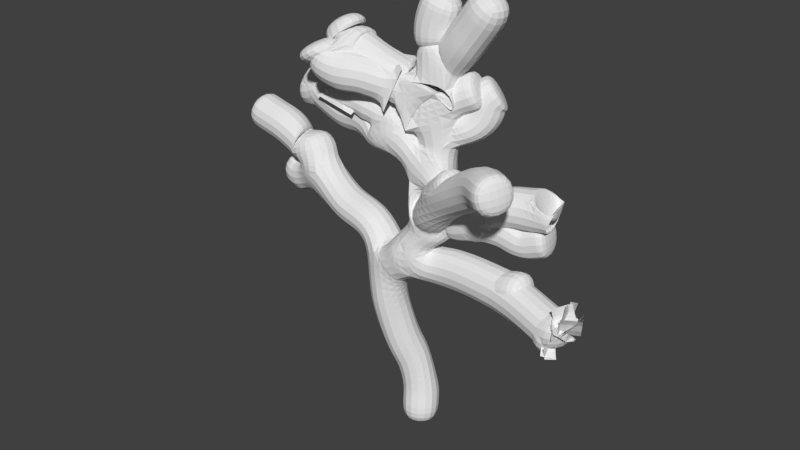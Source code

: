# Source: C02_bonsaiF.blend  (saved by Blender 2.79.0; exported with 4.5.12 LTS)
import bpy
from mathutils import Matrix  # noqa: F401  (used for matrix-valued properties, if any)

bpy.ops.wm.read_factory_settings(use_empty=True)
scene = bpy.context.scene
scene.name = 'Scene'

# ---- collections
col_collection_1 = bpy.data.collections.new('Collection 1'); scene.collection.children.link(col_collection_1)

# ---- materials (node trees are filled in below, after node groups)
mat_leaf = bpy.data.materials.new('leaf')
mat_leaf.alpha_threshold = 0.0
mat_leaf.use_transparent_shadow = False
mat_leaf.roughness = 0.5
mat_leaf.specular_intensity = 0.0

# ---- material node trees

# ---- world
world_world = bpy.data.worlds.new('World'); scene.world = world_world
world_world.color = (0.05088, 0.05088, 0.05088)
world_world.use_sun_shadow = False
world_world.sun_shadow_jitter_overblur = 0.0
world_world.cycles.sampling_method = 'MANUAL'

# ---- meshes
me_leaf_017 = bpy.data.meshes.new('leaf.017')
me_leaf_017.from_pydata([(-1.047, -0.5838, 0.0), (1.047, -0.5838, 0.0284), (-1.055, 0.5827, -0.05028), (1.047, 0.5838, 0.0284), (-0.349, -0.5838, 0.03131), (0.349, -0.5838, -0.02485), (0.349, 0.5838, -0.02485), (-0.349, 0.5838, 0.03131), (-1.039, 0.1957, -0.01222), (-1.047, -0.1946, 0.0), (1.047, -0.1946, 0.0), (1.047, 0.1946, 0.0), (-0.349, -0.1946, 0.0246), (-0.349, 0.1946, 0.0246), (0.349, -0.1946, -0.02485), (0.349, 0.1946, -0.02485)], [], [(15, 11, 3, 6), (8, 13, 7, 2), (13, 15, 6, 7), (4, 5, 14, 12), (12, 14, 15, 13), (0, 4, 12, 9), (9, 12, 13, 8), (5, 1, 10, 14), (14, 10, 11, 15)])
_uv = me_leaf_017.uv_layers.new(name='UVMap')
_uv.uv.foreach_set('vector', [0.6934, 0.6575, 0.9865, 0.6575, 0.9865, 0.9671, 0.6934, 0.9671, 0.107, 0.6575, 0.4002, 0.6575, 0.4002, 0.9671, 0.107, 0.9671, 0.4002, 0.6575, 0.6934, 0.6575, 0.6934, 0.9671, 0.4002, 0.9671, 0.4002, 0.03835, 0.6934, 0.03835, 0.6934, 0.3479, 0.4002, 0.3479, 0.4002, 0.3479, 0.6934, 0.3479, 0.6934, 0.6575, 0.4002, 0.6575, 0.107, 0.03835, 0.4002, 0.03835, 0.4002, 0.3479, 0.107, 0.3479, 0.107, 0.3479, 0.4002, 0.3479, 0.4002, 0.6575, 0.107, 0.6575, 0.6934, 0.03835, 0.9865, 0.03835, 0.9865, 0.3479, 0.6934, 0.3479, 0.6934, 0.3479, 0.9865, 0.3479, 0.9865, 0.6575, 0.6934, 0.6575])
me_leaf_017.materials.append(mat_leaf)
me_leaf_017.use_remesh_preserve_volume = False
me_leaf_017.use_remesh_preserve_attributes = False
me_leaf_017.use_mirror_vertex_groups = False
me_leaf_017.update()
me_leaf_016 = bpy.data.meshes.new('leaf.016')
me_leaf_016.from_pydata([(-1.047, -0.5838, 0.0), (1.047, -0.5838, 0.0284), (-1.055, 0.5827, -0.05028), (1.047, 0.5838, 0.0284), (-0.349, -0.5838, 0.03131), (0.349, -0.5838, -0.02485), (0.349, 0.5838, -0.02485), (-0.349, 0.5838, 0.03131), (-1.039, 0.1957, -0.01222), (-1.047, -0.1946, 0.0), (1.047, -0.1946, 0.0), (1.047, 0.1946, 0.0), (-0.349, -0.1946, 0.0246), (-0.349, 0.1946, 0.0246), (0.349, -0.1946, -0.02485), (0.349, 0.1946, -0.02485)], [], [(15, 11, 3, 6), (8, 13, 7, 2), (13, 15, 6, 7), (4, 5, 14, 12), (12, 14, 15, 13), (0, 4, 12, 9), (9, 12, 13, 8), (5, 1, 10, 14), (14, 10, 11, 15)])
_uv = me_leaf_016.uv_layers.new(name='UVMap')
_uv.uv.foreach_set('vector', [0.6934, 0.6575, 0.9865, 0.6575, 0.9865, 0.9671, 0.6934, 0.9671, 0.107, 0.6575, 0.4002, 0.6575, 0.4002, 0.9671, 0.107, 0.9671, 0.4002, 0.6575, 0.6934, 0.6575, 0.6934, 0.9671, 0.4002, 0.9671, 0.4002, 0.03835, 0.6934, 0.03835, 0.6934, 0.3479, 0.4002, 0.3479, 0.4002, 0.3479, 0.6934, 0.3479, 0.6934, 0.6575, 0.4002, 0.6575, 0.107, 0.03835, 0.4002, 0.03835, 0.4002, 0.3479, 0.107, 0.3479, 0.107, 0.3479, 0.4002, 0.3479, 0.4002, 0.6575, 0.107, 0.6575, 0.6934, 0.03835, 0.9865, 0.03835, 0.9865, 0.3479, 0.6934, 0.3479, 0.6934, 0.3479, 0.9865, 0.3479, 0.9865, 0.6575, 0.6934, 0.6575])
me_leaf_016.materials.append(mat_leaf)
me_leaf_016.use_remesh_preserve_volume = False
me_leaf_016.use_remesh_preserve_attributes = False
me_leaf_016.use_mirror_vertex_groups = False
me_leaf_016.update()
me_leaf_015 = bpy.data.meshes.new('leaf.015')
me_leaf_015.from_pydata([(-1.047, -0.5838, 0.0), (1.047, -0.5838, 0.0284), (-1.055, 0.5827, -0.05028), (1.047, 0.5838, 0.0284), (-0.349, -0.5838, 0.03131), (0.349, -0.5838, -0.02485), (0.349, 0.5838, -0.02485), (-0.349, 0.5838, 0.03131), (-1.039, 0.1957, -0.01222), (-1.047, -0.1946, 0.0), (1.047, -0.1946, 0.0), (1.047, 0.1946, 0.0), (-0.349, -0.1946, 0.0246), (-0.349, 0.1946, 0.0246), (0.349, -0.1946, -0.02485), (0.349, 0.1946, -0.02485)], [], [(15, 11, 3, 6), (8, 13, 7, 2), (13, 15, 6, 7), (4, 5, 14, 12), (12, 14, 15, 13), (0, 4, 12, 9), (9, 12, 13, 8), (5, 1, 10, 14), (14, 10, 11, 15)])
_uv = me_leaf_015.uv_layers.new(name='UVMap')
_uv.uv.foreach_set('vector', [0.6934, 0.6575, 0.9865, 0.6575, 0.9865, 0.9671, 0.6934, 0.9671, 0.107, 0.6575, 0.4002, 0.6575, 0.4002, 0.9671, 0.107, 0.9671, 0.4002, 0.6575, 0.6934, 0.6575, 0.6934, 0.9671, 0.4002, 0.9671, 0.4002, 0.03835, 0.6934, 0.03835, 0.6934, 0.3479, 0.4002, 0.3479, 0.4002, 0.3479, 0.6934, 0.3479, 0.6934, 0.6575, 0.4002, 0.6575, 0.107, 0.03835, 0.4002, 0.03835, 0.4002, 0.3479, 0.107, 0.3479, 0.107, 0.3479, 0.4002, 0.3479, 0.4002, 0.6575, 0.107, 0.6575, 0.6934, 0.03835, 0.9865, 0.03835, 0.9865, 0.3479, 0.6934, 0.3479, 0.6934, 0.3479, 0.9865, 0.3479, 0.9865, 0.6575, 0.6934, 0.6575])
me_leaf_015.materials.append(mat_leaf)
me_leaf_015.use_remesh_preserve_volume = False
me_leaf_015.use_remesh_preserve_attributes = False
me_leaf_015.use_mirror_vertex_groups = False
me_leaf_015.update()
me_leaf_014 = bpy.data.meshes.new('leaf.014')
me_leaf_014.from_pydata([(-1.047, -0.5838, 0.0), (1.047, -0.5838, 0.0284), (-1.055, 0.5827, -0.05028), (1.047, 0.5838, 0.0284), (-0.349, -0.5838, 0.03131), (0.349, -0.5838, -0.02485), (0.349, 0.5838, -0.02485), (-0.349, 0.5838, 0.03131), (-1.039, 0.1957, -0.01222), (-1.047, -0.1946, 0.0), (1.047, -0.1946, 0.0), (1.047, 0.1946, 0.0), (-0.349, -0.1946, 0.0246), (-0.349, 0.1946, 0.0246), (0.349, -0.1946, -0.02485), (0.349, 0.1946, -0.02485)], [], [(15, 11, 3, 6), (8, 13, 7, 2), (13, 15, 6, 7), (4, 5, 14, 12), (12, 14, 15, 13), (0, 4, 12, 9), (9, 12, 13, 8), (5, 1, 10, 14), (14, 10, 11, 15)])
_uv = me_leaf_014.uv_layers.new(name='UVMap')
_uv.uv.foreach_set('vector', [0.6934, 0.6575, 0.9865, 0.6575, 0.9865, 0.9671, 0.6934, 0.9671, 0.107, 0.6575, 0.4002, 0.6575, 0.4002, 0.9671, 0.107, 0.9671, 0.4002, 0.6575, 0.6934, 0.6575, 0.6934, 0.9671, 0.4002, 0.9671, 0.4002, 0.03835, 0.6934, 0.03835, 0.6934, 0.3479, 0.4002, 0.3479, 0.4002, 0.3479, 0.6934, 0.3479, 0.6934, 0.6575, 0.4002, 0.6575, 0.107, 0.03835, 0.4002, 0.03835, 0.4002, 0.3479, 0.107, 0.3479, 0.107, 0.3479, 0.4002, 0.3479, 0.4002, 0.6575, 0.107, 0.6575, 0.6934, 0.03835, 0.9865, 0.03835, 0.9865, 0.3479, 0.6934, 0.3479, 0.6934, 0.3479, 0.9865, 0.3479, 0.9865, 0.6575, 0.6934, 0.6575])
me_leaf_014.materials.append(mat_leaf)
me_leaf_014.use_remesh_preserve_volume = False
me_leaf_014.use_remesh_preserve_attributes = False
me_leaf_014.use_mirror_vertex_groups = False
me_leaf_014.update()
me_leaf_013 = bpy.data.meshes.new('leaf.013')
me_leaf_013.from_pydata([(-1.047, -0.5838, 0.0), (1.047, -0.5838, 0.0284), (-1.055, 0.5827, -0.05028), (1.047, 0.5838, 0.0284), (-0.349, -0.5838, 0.03131), (0.349, -0.5838, -0.02485), (0.349, 0.5838, -0.02485), (-0.349, 0.5838, 0.03131), (-1.039, 0.1957, -0.01222), (-1.047, -0.1946, 0.0), (1.047, -0.1946, 0.0), (1.047, 0.1946, 0.0), (-0.349, -0.1946, 0.0246), (-0.349, 0.1946, 0.0246), (0.349, -0.1946, -0.02485), (0.349, 0.1946, -0.02485)], [], [(15, 11, 3, 6), (8, 13, 7, 2), (13, 15, 6, 7), (4, 5, 14, 12), (12, 14, 15, 13), (0, 4, 12, 9), (9, 12, 13, 8), (5, 1, 10, 14), (14, 10, 11, 15)])
_uv = me_leaf_013.uv_layers.new(name='UVMap')
_uv.uv.foreach_set('vector', [0.6934, 0.6575, 0.9865, 0.6575, 0.9865, 0.9671, 0.6934, 0.9671, 0.107, 0.6575, 0.4002, 0.6575, 0.4002, 0.9671, 0.107, 0.9671, 0.4002, 0.6575, 0.6934, 0.6575, 0.6934, 0.9671, 0.4002, 0.9671, 0.4002, 0.03835, 0.6934, 0.03835, 0.6934, 0.3479, 0.4002, 0.3479, 0.4002, 0.3479, 0.6934, 0.3479, 0.6934, 0.6575, 0.4002, 0.6575, 0.107, 0.03835, 0.4002, 0.03835, 0.4002, 0.3479, 0.107, 0.3479, 0.107, 0.3479, 0.4002, 0.3479, 0.4002, 0.6575, 0.107, 0.6575, 0.6934, 0.03835, 0.9865, 0.03835, 0.9865, 0.3479, 0.6934, 0.3479, 0.6934, 0.3479, 0.9865, 0.3479, 0.9865, 0.6575, 0.6934, 0.6575])
me_leaf_013.materials.append(mat_leaf)
me_leaf_013.use_remesh_preserve_volume = False
me_leaf_013.use_remesh_preserve_attributes = False
me_leaf_013.use_mirror_vertex_groups = False
me_leaf_013.update()
me_leaf_012 = bpy.data.meshes.new('leaf.012')
me_leaf_012.from_pydata([(-1.047, -0.5838, 0.0), (1.047, -0.5838, 0.0284), (-1.055, 0.5827, -0.05028), (1.047, 0.5838, 0.0284), (-0.349, -0.5838, 0.03131), (0.349, -0.5838, -0.02485), (0.349, 0.5838, -0.02485), (-0.349, 0.5838, 0.03131), (-1.039, 0.1957, -0.01222), (-1.047, -0.1946, 0.0), (1.047, -0.1946, 0.0), (1.047, 0.1946, 0.0), (-0.349, -0.1946, 0.0246), (-0.349, 0.1946, 0.0246), (0.349, -0.1946, -0.02485), (0.349, 0.1946, -0.02485)], [], [(15, 11, 3, 6), (8, 13, 7, 2), (13, 15, 6, 7), (4, 5, 14, 12), (12, 14, 15, 13), (0, 4, 12, 9), (9, 12, 13, 8), (5, 1, 10, 14), (14, 10, 11, 15)])
_uv = me_leaf_012.uv_layers.new(name='UVMap')
_uv.uv.foreach_set('vector', [0.6934, 0.6575, 0.9865, 0.6575, 0.9865, 0.9671, 0.6934, 0.9671, 0.107, 0.6575, 0.4002, 0.6575, 0.4002, 0.9671, 0.107, 0.9671, 0.4002, 0.6575, 0.6934, 0.6575, 0.6934, 0.9671, 0.4002, 0.9671, 0.4002, 0.03835, 0.6934, 0.03835, 0.6934, 0.3479, 0.4002, 0.3479, 0.4002, 0.3479, 0.6934, 0.3479, 0.6934, 0.6575, 0.4002, 0.6575, 0.107, 0.03835, 0.4002, 0.03835, 0.4002, 0.3479, 0.107, 0.3479, 0.107, 0.3479, 0.4002, 0.3479, 0.4002, 0.6575, 0.107, 0.6575, 0.6934, 0.03835, 0.9865, 0.03835, 0.9865, 0.3479, 0.6934, 0.3479, 0.6934, 0.3479, 0.9865, 0.3479, 0.9865, 0.6575, 0.6934, 0.6575])
me_leaf_012.materials.append(mat_leaf)
me_leaf_012.use_remesh_preserve_volume = False
me_leaf_012.use_remesh_preserve_attributes = False
me_leaf_012.use_mirror_vertex_groups = False
me_leaf_012.update()
me_leaf_011 = bpy.data.meshes.new('leaf.011')
me_leaf_011.from_pydata([(-1.047, -0.5838, 0.0), (1.047, -0.5838, 0.0284), (-1.055, 0.5827, -0.05028), (1.047, 0.5838, 0.0284), (-0.349, -0.5838, 0.03131), (0.349, -0.5838, -0.02485), (0.349, 0.5838, -0.02485), (-0.349, 0.5838, 0.03131), (-1.039, 0.1957, -0.01222), (-1.047, -0.1946, 0.0), (1.047, -0.1946, 0.0), (1.047, 0.1946, 0.0), (-0.349, -0.1946, 0.0246), (-0.349, 0.1946, 0.0246), (0.349, -0.1946, -0.02485), (0.349, 0.1946, -0.02485)], [], [(15, 11, 3, 6), (8, 13, 7, 2), (13, 15, 6, 7), (4, 5, 14, 12), (12, 14, 15, 13), (0, 4, 12, 9), (9, 12, 13, 8), (5, 1, 10, 14), (14, 10, 11, 15)])
_uv = me_leaf_011.uv_layers.new(name='UVMap')
_uv.uv.foreach_set('vector', [0.6934, 0.6575, 0.9865, 0.6575, 0.9865, 0.9671, 0.6934, 0.9671, 0.107, 0.6575, 0.4002, 0.6575, 0.4002, 0.9671, 0.107, 0.9671, 0.4002, 0.6575, 0.6934, 0.6575, 0.6934, 0.9671, 0.4002, 0.9671, 0.4002, 0.03835, 0.6934, 0.03835, 0.6934, 0.3479, 0.4002, 0.3479, 0.4002, 0.3479, 0.6934, 0.3479, 0.6934, 0.6575, 0.4002, 0.6575, 0.107, 0.03835, 0.4002, 0.03835, 0.4002, 0.3479, 0.107, 0.3479, 0.107, 0.3479, 0.4002, 0.3479, 0.4002, 0.6575, 0.107, 0.6575, 0.6934, 0.03835, 0.9865, 0.03835, 0.9865, 0.3479, 0.6934, 0.3479, 0.6934, 0.3479, 0.9865, 0.3479, 0.9865, 0.6575, 0.6934, 0.6575])
me_leaf_011.materials.append(mat_leaf)
me_leaf_011.use_remesh_preserve_volume = False
me_leaf_011.use_remesh_preserve_attributes = False
me_leaf_011.use_mirror_vertex_groups = False
me_leaf_011.update()
me_leaf_010 = bpy.data.meshes.new('leaf.010')
me_leaf_010.from_pydata([(-1.047, -0.5838, 0.0), (1.047, -0.5838, 0.0284), (-1.055, 0.5827, -0.05028), (1.047, 0.5838, 0.0284), (-0.349, -0.5838, 0.03131), (0.349, -0.5838, -0.02485), (0.349, 0.5838, -0.02485), (-0.349, 0.5838, 0.03131), (-1.039, 0.1957, -0.01222), (-1.047, -0.1946, 0.0), (1.047, -0.1946, 0.0), (1.047, 0.1946, 0.0), (-0.349, -0.1946, 0.0246), (-0.349, 0.1946, 0.0246), (0.349, -0.1946, -0.02485), (0.349, 0.1946, -0.02485)], [], [(15, 11, 3, 6), (8, 13, 7, 2), (13, 15, 6, 7), (4, 5, 14, 12), (12, 14, 15, 13), (0, 4, 12, 9), (9, 12, 13, 8), (5, 1, 10, 14), (14, 10, 11, 15)])
_uv = me_leaf_010.uv_layers.new(name='UVMap')
_uv.uv.foreach_set('vector', [0.6934, 0.6575, 0.9865, 0.6575, 0.9865, 0.9671, 0.6934, 0.9671, 0.107, 0.6575, 0.4002, 0.6575, 0.4002, 0.9671, 0.107, 0.9671, 0.4002, 0.6575, 0.6934, 0.6575, 0.6934, 0.9671, 0.4002, 0.9671, 0.4002, 0.03835, 0.6934, 0.03835, 0.6934, 0.3479, 0.4002, 0.3479, 0.4002, 0.3479, 0.6934, 0.3479, 0.6934, 0.6575, 0.4002, 0.6575, 0.107, 0.03835, 0.4002, 0.03835, 0.4002, 0.3479, 0.107, 0.3479, 0.107, 0.3479, 0.4002, 0.3479, 0.4002, 0.6575, 0.107, 0.6575, 0.6934, 0.03835, 0.9865, 0.03835, 0.9865, 0.3479, 0.6934, 0.3479, 0.6934, 0.3479, 0.9865, 0.3479, 0.9865, 0.6575, 0.6934, 0.6575])
me_leaf_010.materials.append(mat_leaf)
me_leaf_010.use_remesh_preserve_volume = False
me_leaf_010.use_remesh_preserve_attributes = False
me_leaf_010.use_mirror_vertex_groups = False
me_leaf_010.update()
me_leaf_009 = bpy.data.meshes.new('leaf.009')
me_leaf_009.from_pydata([(-1.047, -0.5838, 0.0), (1.047, -0.5838, 0.0284), (-1.055, 0.5827, -0.05028), (1.047, 0.5838, 0.0284), (-0.349, -0.5838, 0.03131), (0.349, -0.5838, -0.02485), (0.349, 0.5838, -0.02485), (-0.349, 0.5838, 0.03131), (-1.039, 0.1957, -0.01222), (-1.047, -0.1946, 0.0), (1.047, -0.1946, 0.0), (1.047, 0.1946, 0.0), (-0.349, -0.1946, 0.0246), (-0.349, 0.1946, 0.0246), (0.349, -0.1946, -0.02485), (0.349, 0.1946, -0.02485)], [], [(15, 11, 3, 6), (8, 13, 7, 2), (13, 15, 6, 7), (4, 5, 14, 12), (12, 14, 15, 13), (0, 4, 12, 9), (9, 12, 13, 8), (5, 1, 10, 14), (14, 10, 11, 15)])
_uv = me_leaf_009.uv_layers.new(name='UVMap')
_uv.uv.foreach_set('vector', [0.6934, 0.6575, 0.9865, 0.6575, 0.9865, 0.9671, 0.6934, 0.9671, 0.107, 0.6575, 0.4002, 0.6575, 0.4002, 0.9671, 0.107, 0.9671, 0.4002, 0.6575, 0.6934, 0.6575, 0.6934, 0.9671, 0.4002, 0.9671, 0.4002, 0.03835, 0.6934, 0.03835, 0.6934, 0.3479, 0.4002, 0.3479, 0.4002, 0.3479, 0.6934, 0.3479, 0.6934, 0.6575, 0.4002, 0.6575, 0.107, 0.03835, 0.4002, 0.03835, 0.4002, 0.3479, 0.107, 0.3479, 0.107, 0.3479, 0.4002, 0.3479, 0.4002, 0.6575, 0.107, 0.6575, 0.6934, 0.03835, 0.9865, 0.03835, 0.9865, 0.3479, 0.6934, 0.3479, 0.6934, 0.3479, 0.9865, 0.3479, 0.9865, 0.6575, 0.6934, 0.6575])
me_leaf_009.materials.append(mat_leaf)
me_leaf_009.use_remesh_preserve_volume = False
me_leaf_009.use_remesh_preserve_attributes = False
me_leaf_009.use_mirror_vertex_groups = False
me_leaf_009.update()
me_leaf_008 = bpy.data.meshes.new('leaf.008')
me_leaf_008.from_pydata([(-1.047, -0.5838, 0.0), (1.047, -0.5838, 0.0284), (-1.055, 0.5827, -0.05028), (1.047, 0.5838, 0.0284), (-0.349, -0.5838, 0.03131), (0.349, -0.5838, -0.02485), (0.349, 0.5838, -0.02485), (-0.349, 0.5838, 0.03131), (-1.039, 0.1957, -0.01222), (-1.047, -0.1946, 0.0), (1.047, -0.1946, 0.0), (1.047, 0.1946, 0.0), (-0.349, -0.1946, 0.0246), (-0.349, 0.1946, 0.0246), (0.349, -0.1946, -0.02485), (0.349, 0.1946, -0.02485)], [], [(15, 11, 3, 6), (8, 13, 7, 2), (13, 15, 6, 7), (4, 5, 14, 12), (12, 14, 15, 13), (0, 4, 12, 9), (9, 12, 13, 8), (5, 1, 10, 14), (14, 10, 11, 15)])
_uv = me_leaf_008.uv_layers.new(name='UVMap')
_uv.uv.foreach_set('vector', [0.6934, 0.6575, 0.9865, 0.6575, 0.9865, 0.9671, 0.6934, 0.9671, 0.107, 0.6575, 0.4002, 0.6575, 0.4002, 0.9671, 0.107, 0.9671, 0.4002, 0.6575, 0.6934, 0.6575, 0.6934, 0.9671, 0.4002, 0.9671, 0.4002, 0.03835, 0.6934, 0.03835, 0.6934, 0.3479, 0.4002, 0.3479, 0.4002, 0.3479, 0.6934, 0.3479, 0.6934, 0.6575, 0.4002, 0.6575, 0.107, 0.03835, 0.4002, 0.03835, 0.4002, 0.3479, 0.107, 0.3479, 0.107, 0.3479, 0.4002, 0.3479, 0.4002, 0.6575, 0.107, 0.6575, 0.6934, 0.03835, 0.9865, 0.03835, 0.9865, 0.3479, 0.6934, 0.3479, 0.6934, 0.3479, 0.9865, 0.3479, 0.9865, 0.6575, 0.6934, 0.6575])
me_leaf_008.materials.append(mat_leaf)
me_leaf_008.use_remesh_preserve_volume = False
me_leaf_008.use_remesh_preserve_attributes = False
me_leaf_008.use_mirror_vertex_groups = False
me_leaf_008.update()
me_leaf_007 = bpy.data.meshes.new('leaf.007')
me_leaf_007.from_pydata([(-1.047, -0.5838, 0.0), (1.047, -0.5838, 0.0284), (-1.055, 0.5827, -0.05028), (1.047, 0.5838, 0.0284), (-0.349, -0.5838, 0.03131), (0.349, -0.5838, -0.02485), (0.349, 0.5838, -0.02485), (-0.349, 0.5838, 0.03131), (-1.039, 0.1957, -0.01222), (-1.047, -0.1946, 0.0), (1.047, -0.1946, 0.0), (1.047, 0.1946, 0.0), (-0.349, -0.1946, 0.0246), (-0.349, 0.1946, 0.0246), (0.349, -0.1946, -0.02485), (0.349, 0.1946, -0.02485)], [], [(15, 11, 3, 6), (8, 13, 7, 2), (13, 15, 6, 7), (4, 5, 14, 12), (12, 14, 15, 13), (0, 4, 12, 9), (9, 12, 13, 8), (5, 1, 10, 14), (14, 10, 11, 15)])
_uv = me_leaf_007.uv_layers.new(name='UVMap')
_uv.uv.foreach_set('vector', [0.6934, 0.6575, 0.9865, 0.6575, 0.9865, 0.9671, 0.6934, 0.9671, 0.107, 0.6575, 0.4002, 0.6575, 0.4002, 0.9671, 0.107, 0.9671, 0.4002, 0.6575, 0.6934, 0.6575, 0.6934, 0.9671, 0.4002, 0.9671, 0.4002, 0.03835, 0.6934, 0.03835, 0.6934, 0.3479, 0.4002, 0.3479, 0.4002, 0.3479, 0.6934, 0.3479, 0.6934, 0.6575, 0.4002, 0.6575, 0.107, 0.03835, 0.4002, 0.03835, 0.4002, 0.3479, 0.107, 0.3479, 0.107, 0.3479, 0.4002, 0.3479, 0.4002, 0.6575, 0.107, 0.6575, 0.6934, 0.03835, 0.9865, 0.03835, 0.9865, 0.3479, 0.6934, 0.3479, 0.6934, 0.3479, 0.9865, 0.3479, 0.9865, 0.6575, 0.6934, 0.6575])
me_leaf_007.materials.append(mat_leaf)
me_leaf_007.use_remesh_preserve_volume = False
me_leaf_007.use_remesh_preserve_attributes = False
me_leaf_007.use_mirror_vertex_groups = False
me_leaf_007.update()
me_leaf_006 = bpy.data.meshes.new('leaf.006')
me_leaf_006.from_pydata([(-1.047, -0.5838, 0.0), (1.047, -0.5838, 0.0284), (-1.055, 0.5827, -0.05028), (1.047, 0.5838, 0.0284), (-0.349, -0.5838, 0.03131), (0.349, -0.5838, -0.02485), (0.349, 0.5838, -0.02485), (-0.349, 0.5838, 0.03131), (-1.039, 0.1957, -0.01222), (-1.047, -0.1946, 0.0), (1.047, -0.1946, 0.0), (1.047, 0.1946, 0.0), (-0.349, -0.1946, 0.0246), (-0.349, 0.1946, 0.0246), (0.349, -0.1946, -0.02485), (0.349, 0.1946, -0.02485)], [], [(15, 11, 3, 6), (8, 13, 7, 2), (13, 15, 6, 7), (4, 5, 14, 12), (12, 14, 15, 13), (0, 4, 12, 9), (9, 12, 13, 8), (5, 1, 10, 14), (14, 10, 11, 15)])
_uv = me_leaf_006.uv_layers.new(name='UVMap')
_uv.uv.foreach_set('vector', [0.6934, 0.6575, 0.9865, 0.6575, 0.9865, 0.9671, 0.6934, 0.9671, 0.107, 0.6575, 0.4002, 0.6575, 0.4002, 0.9671, 0.107, 0.9671, 0.4002, 0.6575, 0.6934, 0.6575, 0.6934, 0.9671, 0.4002, 0.9671, 0.4002, 0.03835, 0.6934, 0.03835, 0.6934, 0.3479, 0.4002, 0.3479, 0.4002, 0.3479, 0.6934, 0.3479, 0.6934, 0.6575, 0.4002, 0.6575, 0.107, 0.03835, 0.4002, 0.03835, 0.4002, 0.3479, 0.107, 0.3479, 0.107, 0.3479, 0.4002, 0.3479, 0.4002, 0.6575, 0.107, 0.6575, 0.6934, 0.03835, 0.9865, 0.03835, 0.9865, 0.3479, 0.6934, 0.3479, 0.6934, 0.3479, 0.9865, 0.3479, 0.9865, 0.6575, 0.6934, 0.6575])
me_leaf_006.materials.append(mat_leaf)
me_leaf_006.use_remesh_preserve_volume = False
me_leaf_006.use_remesh_preserve_attributes = False
me_leaf_006.use_mirror_vertex_groups = False
me_leaf_006.update()
me_leaf_005 = bpy.data.meshes.new('leaf.005')
me_leaf_005.from_pydata([(-1.047, -0.5838, 0.0), (1.047, -0.5838, 0.0284), (-1.055, 0.5827, -0.05028), (1.047, 0.5838, 0.0284), (-0.349, -0.5838, 0.03131), (0.349, -0.5838, -0.02485), (0.349, 0.5838, -0.02485), (-0.349, 0.5838, 0.03131), (-1.039, 0.1957, -0.01222), (-1.047, -0.1946, 0.0), (1.047, -0.1946, 0.0), (1.047, 0.1946, 0.0), (-0.349, -0.1946, 0.0246), (-0.349, 0.1946, 0.0246), (0.349, -0.1946, -0.02485), (0.349, 0.1946, -0.02485)], [], [(15, 11, 3, 6), (8, 13, 7, 2), (13, 15, 6, 7), (4, 5, 14, 12), (12, 14, 15, 13), (0, 4, 12, 9), (9, 12, 13, 8), (5, 1, 10, 14), (14, 10, 11, 15)])
_uv = me_leaf_005.uv_layers.new(name='UVMap')
_uv.uv.foreach_set('vector', [0.6934, 0.6575, 0.9865, 0.6575, 0.9865, 0.9671, 0.6934, 0.9671, 0.107, 0.6575, 0.4002, 0.6575, 0.4002, 0.9671, 0.107, 0.9671, 0.4002, 0.6575, 0.6934, 0.6575, 0.6934, 0.9671, 0.4002, 0.9671, 0.4002, 0.03835, 0.6934, 0.03835, 0.6934, 0.3479, 0.4002, 0.3479, 0.4002, 0.3479, 0.6934, 0.3479, 0.6934, 0.6575, 0.4002, 0.6575, 0.107, 0.03835, 0.4002, 0.03835, 0.4002, 0.3479, 0.107, 0.3479, 0.107, 0.3479, 0.4002, 0.3479, 0.4002, 0.6575, 0.107, 0.6575, 0.6934, 0.03835, 0.9865, 0.03835, 0.9865, 0.3479, 0.6934, 0.3479, 0.6934, 0.3479, 0.9865, 0.3479, 0.9865, 0.6575, 0.6934, 0.6575])
me_leaf_005.materials.append(mat_leaf)
me_leaf_005.use_remesh_preserve_volume = False
me_leaf_005.use_remesh_preserve_attributes = False
me_leaf_005.use_mirror_vertex_groups = False
me_leaf_005.update()
me_leaf_004 = bpy.data.meshes.new('leaf.004')
me_leaf_004.from_pydata([(-1.047, -0.5838, 0.0), (1.047, -0.5838, 0.0284), (-1.055, 0.5827, -0.05028), (1.047, 0.5838, 0.0284), (-0.349, -0.5838, 0.03131), (0.349, -0.5838, -0.02485), (0.349, 0.5838, -0.02485), (-0.349, 0.5838, 0.03131), (-1.039, 0.1957, -0.01222), (-1.047, -0.1946, 0.0), (1.047, -0.1946, 0.0), (1.047, 0.1946, 0.0), (-0.349, -0.1946, 0.0246), (-0.349, 0.1946, 0.0246), (0.349, -0.1946, -0.02485), (0.349, 0.1946, -0.02485)], [], [(15, 11, 3, 6), (8, 13, 7, 2), (13, 15, 6, 7), (4, 5, 14, 12), (12, 14, 15, 13), (0, 4, 12, 9), (9, 12, 13, 8), (5, 1, 10, 14), (14, 10, 11, 15)])
_uv = me_leaf_004.uv_layers.new(name='UVMap')
_uv.uv.foreach_set('vector', [0.6934, 0.6575, 0.9865, 0.6575, 0.9865, 0.9671, 0.6934, 0.9671, 0.107, 0.6575, 0.4002, 0.6575, 0.4002, 0.9671, 0.107, 0.9671, 0.4002, 0.6575, 0.6934, 0.6575, 0.6934, 0.9671, 0.4002, 0.9671, 0.4002, 0.03835, 0.6934, 0.03835, 0.6934, 0.3479, 0.4002, 0.3479, 0.4002, 0.3479, 0.6934, 0.3479, 0.6934, 0.6575, 0.4002, 0.6575, 0.107, 0.03835, 0.4002, 0.03835, 0.4002, 0.3479, 0.107, 0.3479, 0.107, 0.3479, 0.4002, 0.3479, 0.4002, 0.6575, 0.107, 0.6575, 0.6934, 0.03835, 0.9865, 0.03835, 0.9865, 0.3479, 0.6934, 0.3479, 0.6934, 0.3479, 0.9865, 0.3479, 0.9865, 0.6575, 0.6934, 0.6575])
me_leaf_004.materials.append(mat_leaf)
me_leaf_004.use_remesh_preserve_volume = False
me_leaf_004.use_remesh_preserve_attributes = False
me_leaf_004.use_mirror_vertex_groups = False
me_leaf_004.update()
me_leaf_003 = bpy.data.meshes.new('leaf.003')
me_leaf_003.from_pydata([(-1.047, -0.5838, 0.0), (1.047, -0.5838, 0.0284), (-1.055, 0.5827, -0.05028), (1.047, 0.5838, 0.0284), (-0.349, -0.5838, 0.03131), (0.349, -0.5838, -0.02485), (0.349, 0.5838, -0.02485), (-0.349, 0.5838, 0.03131), (-1.039, 0.1957, -0.01222), (-1.047, -0.1946, 0.0), (1.047, -0.1946, 0.0), (1.047, 0.1946, 0.0), (-0.349, -0.1946, 0.0246), (-0.349, 0.1946, 0.0246), (0.349, -0.1946, -0.02485), (0.349, 0.1946, -0.02485)], [], [(15, 11, 3, 6), (8, 13, 7, 2), (13, 15, 6, 7), (4, 5, 14, 12), (12, 14, 15, 13), (0, 4, 12, 9), (9, 12, 13, 8), (5, 1, 10, 14), (14, 10, 11, 15)])
_uv = me_leaf_003.uv_layers.new(name='UVMap')
_uv.uv.foreach_set('vector', [0.6934, 0.6575, 0.9865, 0.6575, 0.9865, 0.9671, 0.6934, 0.9671, 0.107, 0.6575, 0.4002, 0.6575, 0.4002, 0.9671, 0.107, 0.9671, 0.4002, 0.6575, 0.6934, 0.6575, 0.6934, 0.9671, 0.4002, 0.9671, 0.4002, 0.03835, 0.6934, 0.03835, 0.6934, 0.3479, 0.4002, 0.3479, 0.4002, 0.3479, 0.6934, 0.3479, 0.6934, 0.6575, 0.4002, 0.6575, 0.107, 0.03835, 0.4002, 0.03835, 0.4002, 0.3479, 0.107, 0.3479, 0.107, 0.3479, 0.4002, 0.3479, 0.4002, 0.6575, 0.107, 0.6575, 0.6934, 0.03835, 0.9865, 0.03835, 0.9865, 0.3479, 0.6934, 0.3479, 0.6934, 0.3479, 0.9865, 0.3479, 0.9865, 0.6575, 0.6934, 0.6575])
me_leaf_003.materials.append(mat_leaf)
me_leaf_003.use_remesh_preserve_volume = False
me_leaf_003.use_remesh_preserve_attributes = False
me_leaf_003.use_mirror_vertex_groups = False
me_leaf_003.update()
me_leaf_002 = bpy.data.meshes.new('leaf.002')
me_leaf_002.from_pydata([(-1.047, -0.5838, 0.0), (1.047, -0.5838, 0.0284), (-1.055, 0.5827, -0.05028), (1.047, 0.5838, 0.0284), (-0.349, -0.5838, 0.03131), (0.349, -0.5838, -0.02485), (0.349, 0.5838, -0.02485), (-0.349, 0.5838, 0.03131), (-1.039, 0.1957, -0.01222), (-1.047, -0.1946, 0.0), (1.047, -0.1946, 0.0), (1.047, 0.1946, 0.0), (-0.349, -0.1946, 0.0246), (-0.349, 0.1946, 0.0246), (0.349, -0.1946, -0.02485), (0.349, 0.1946, -0.02485)], [], [(15, 11, 3, 6), (8, 13, 7, 2), (13, 15, 6, 7), (4, 5, 14, 12), (12, 14, 15, 13), (0, 4, 12, 9), (9, 12, 13, 8), (5, 1, 10, 14), (14, 10, 11, 15)])
_uv = me_leaf_002.uv_layers.new(name='UVMap')
_uv.uv.foreach_set('vector', [0.6934, 0.6575, 0.9865, 0.6575, 0.9865, 0.9671, 0.6934, 0.9671, 0.107, 0.6575, 0.4002, 0.6575, 0.4002, 0.9671, 0.107, 0.9671, 0.4002, 0.6575, 0.6934, 0.6575, 0.6934, 0.9671, 0.4002, 0.9671, 0.4002, 0.03835, 0.6934, 0.03835, 0.6934, 0.3479, 0.4002, 0.3479, 0.4002, 0.3479, 0.6934, 0.3479, 0.6934, 0.6575, 0.4002, 0.6575, 0.107, 0.03835, 0.4002, 0.03835, 0.4002, 0.3479, 0.107, 0.3479, 0.107, 0.3479, 0.4002, 0.3479, 0.4002, 0.6575, 0.107, 0.6575, 0.6934, 0.03835, 0.9865, 0.03835, 0.9865, 0.3479, 0.6934, 0.3479, 0.6934, 0.3479, 0.9865, 0.3479, 0.9865, 0.6575, 0.6934, 0.6575])
me_leaf_002.materials.append(mat_leaf)
me_leaf_002.use_remesh_preserve_volume = False
me_leaf_002.use_remesh_preserve_attributes = False
me_leaf_002.use_mirror_vertex_groups = False
me_leaf_002.update()
me_leaf_001 = bpy.data.meshes.new('leaf.001')
me_leaf_001.from_pydata([(-1.047, -0.5838, 0.0), (1.047, -0.5838, 0.0284), (-1.055, 0.5827, -0.05028), (1.047, 0.5838, 0.0284), (-0.349, -0.5838, 0.03131), (0.349, -0.5838, -0.02485), (0.349, 0.5838, -0.02485), (-0.349, 0.5838, 0.03131), (-1.039, 0.1957, -0.01222), (-1.047, -0.1946, 0.0), (1.047, -0.1946, 0.0), (1.047, 0.1946, 0.0), (-0.349, -0.1946, 0.0246), (-0.349, 0.1946, 0.0246), (0.349, -0.1946, -0.02485), (0.349, 0.1946, -0.02485)], [], [(15, 11, 3, 6), (8, 13, 7, 2), (13, 15, 6, 7), (4, 5, 14, 12), (12, 14, 15, 13), (0, 4, 12, 9), (9, 12, 13, 8), (5, 1, 10, 14), (14, 10, 11, 15)])
_uv = me_leaf_001.uv_layers.new(name='UVMap')
_uv.uv.foreach_set('vector', [0.6934, 0.6575, 0.9865, 0.6575, 0.9865, 0.9671, 0.6934, 0.9671, 0.107, 0.6575, 0.4002, 0.6575, 0.4002, 0.9671, 0.107, 0.9671, 0.4002, 0.6575, 0.6934, 0.6575, 0.6934, 0.9671, 0.4002, 0.9671, 0.4002, 0.03835, 0.6934, 0.03835, 0.6934, 0.3479, 0.4002, 0.3479, 0.4002, 0.3479, 0.6934, 0.3479, 0.6934, 0.6575, 0.4002, 0.6575, 0.107, 0.03835, 0.4002, 0.03835, 0.4002, 0.3479, 0.107, 0.3479, 0.107, 0.3479, 0.4002, 0.3479, 0.4002, 0.6575, 0.107, 0.6575, 0.6934, 0.03835, 0.9865, 0.03835, 0.9865, 0.3479, 0.6934, 0.3479, 0.6934, 0.3479, 0.9865, 0.3479, 0.9865, 0.6575, 0.6934, 0.6575])
me_leaf_001.materials.append(mat_leaf)
me_leaf_001.use_remesh_preserve_volume = False
me_leaf_001.use_remesh_preserve_attributes = False
me_leaf_001.use_mirror_vertex_groups = False
me_leaf_001.update()
me_leaf = bpy.data.meshes.new('leaf')
me_leaf.from_pydata([(-1.047, -0.5838, 0.0), (1.047, -0.5838, 0.0284), (-1.055, 0.5827, -0.05028), (1.047, 0.5838, 0.0284), (-0.349, -0.5838, 0.03131), (0.349, -0.5838, -0.02485), (0.349, 0.5838, -0.02485), (-0.349, 0.5838, 0.03131), (-1.039, 0.1957, -0.01222), (-1.047, -0.1946, 0.0), (1.047, -0.1946, 0.0), (1.047, 0.1946, 0.0), (-0.349, -0.1946, 0.0246), (-0.349, 0.1946, 0.0246), (0.349, -0.1946, -0.02485), (0.349, 0.1946, -0.02485)], [], [(15, 11, 3, 6), (8, 13, 7, 2), (13, 15, 6, 7), (4, 5, 14, 12), (12, 14, 15, 13), (0, 4, 12, 9), (9, 12, 13, 8), (5, 1, 10, 14), (14, 10, 11, 15)])
_uv = me_leaf.uv_layers.new(name='UVMap')
_uv.uv.foreach_set('vector', [0.6934, 0.6575, 0.9865, 0.6575, 0.9865, 0.9671, 0.6934, 0.9671, 0.107, 0.6575, 0.4002, 0.6575, 0.4002, 0.9671, 0.107, 0.9671, 0.4002, 0.6575, 0.6934, 0.6575, 0.6934, 0.9671, 0.4002, 0.9671, 0.4002, 0.03835, 0.6934, 0.03835, 0.6934, 0.3479, 0.4002, 0.3479, 0.4002, 0.3479, 0.6934, 0.3479, 0.6934, 0.6575, 0.4002, 0.6575, 0.107, 0.03835, 0.4002, 0.03835, 0.4002, 0.3479, 0.107, 0.3479, 0.107, 0.3479, 0.4002, 0.3479, 0.4002, 0.6575, 0.107, 0.6575, 0.6934, 0.03835, 0.9865, 0.03835, 0.9865, 0.3479, 0.6934, 0.3479, 0.6934, 0.3479, 0.9865, 0.3479, 0.9865, 0.6575, 0.6934, 0.6575])
me_leaf.materials.append(mat_leaf)
me_leaf.use_remesh_preserve_volume = False
me_leaf.use_remesh_preserve_attributes = False
me_leaf.use_mirror_vertex_groups = False
me_leaf.update()
me_tree = bpy.data.meshes.new('tree')
me_tree.from_pydata([(-0.06875, 0.1592, 0.2549), (-1.206, 0.06093, 2.242), (-0.7151, -2.907e-07, 2.163), (-0.5431, -2.651e-07, 1.973), (-0.3292, -0.2005, 1.714), (-0.3711, -0.1608, 1.424), (-0.3294, -0.1005, 1.073), (-0.2263, -0.01447, 0.6427), (-1.622, 0.149, 2.461), (-1.69, 0.1621, 2.548), (-1.804, 0.188, 2.733), (-2.058, 0.1402, 2.855), (-2.197, 0.1399, 2.952), (-2.367, 0.1411, 3.009), (-2.611, 0.1438, 3.053), (-2.821, 0.1449, 3.137), (-1.901, 0.1982, 2.968), (-1.908, 0.204, 2.43), (-2.064, 0.2529, 2.331), (-2.145, 0.2718, 2.31), (-2.392, 0.3253, 2.398), (-0.0592, -0.1607, 2.018), (0.4437, -0.05378, 1.972), (0.8252, -0.07264, 2.001), (1.121, -0.09277, 1.997), (1.183, -0.09624, 2.0), (1.375, -0.0929, 2.077), (1.63, -0.1178, 2.098), (1.34, -0.1167, 1.95), (1.555, -0.1447, 1.948), (1.746, -0.1951, 1.949), (1.966, -0.2631, 1.817), (2.148, -0.325, 1.743), (2.023, -0.2577, 1.91), (2.284, -0.328, 1.892), (0.2764, -0.05411, 2.532), (0.01882, 7.573e-08, -0.508), (-0.6337, -0.4545, 4.227), (-0.529, -0.3874, 4.216), (0.8419, -0.3521, 3.311), (1.676, -0.8605, 3.529), (1.514, -0.7876, 3.495), (1.354, -0.6536, 3.479), (1.109, -0.5354, 3.325), (0.4269, -0.3452, 2.826), (0.8627, 0.008967, 2.725), (0.9921, 0.04517, 2.676), (1.161, 0.08288, 2.674), (1.298, 0.1272, 2.584), (1.424, 0.1563, 2.578), (1.555, 0.1751, 2.642), (1.693, 0.2024, 2.663), (1.004, 0.02005, 2.853), (1.165, 0.04564, 2.917), (1.293, 0.06727, 2.961), (1.422, 0.09286, 2.979), (1.569, 0.1316, 2.94), (1.681, 0.165, 2.885), (1.662, 0.1439, 2.993), (0.2625, 0.004978, 3.024), (0.2089, 0.005956, 3.316), (0.2346, 0.0148, 3.454), (0.4497, 0.1131, 3.58), (0.5664, 0.2019, 3.695), (0.6707, 0.2812, 3.849), (0.6842, 0.2914, 3.964), (0.2247, 0.01138, 3.748), (-0.01021, -0.06974, 3.346), (-0.1189, -0.1026, 3.46), (-0.2967, -0.08508, 3.461), (-0.4422, -0.1484, 3.682), (-0.5554, -0.1613, 3.752), (-0.5052, -0.06807, 3.473), (-0.6406, -0.08733, 3.567), (-0.8218, -0.07626, 3.588), (-0.7093, -0.1466, 3.755), (0.7269, 0.324, 4.051), (0.805, 0.3834, 4.101), (0.5716, 0.1312, 4.102), (0.4622, 0.09342, 4.029), (0.2643, 0.02506, 4.434), (0.19, -0.0005877, 4.565), (0.1698, -0.007563, 4.771), (0.2086, 0.005849, 4.96), (0.3039, 0.03875, 5.193), (0.3617, 0.01323, 4.512), (0.5398, 0.01089, 4.649), (0.6221, 0.009803, 4.775), (0.7476, 0.01865, 4.938), (0.9746, 0.005166, 5.267), (0.055, -0.04722, 3.838), (-0.07032, -0.0905, 4.048), (-0.03526, -0.07839, 4.242), (-0.1784, -0.1278, 4.091), (-0.4419, -0.3142, 4.165), (-0.3456, -0.2332, 4.084), (-0.2443, -0.1659, 4.226), (-0.4868, -0.2344, 4.41), (0.7101, 0.179, 4.16), (-1.007, -0.07626, 3.558), (-1.182, -0.07626, 3.642), (-1.303, -0.07626, 3.686), (-1.508, -0.07626, 3.696), (-1.71, -0.07626, 3.699), (-1.421, -0.07626, 3.797), (-1.67, -0.07626, 3.925), (-0.9718, -0.1466, 3.748), (-1.083, -0.1466, 3.832), (-1.09, -0.1466, 3.896), (-0.9384, -0.1429, 3.829), (-0.9351, -0.1412, 3.93), (-0.7746, -0.5016, 4.221), (-0.9745, -0.5446, 4.265), (-1.106, -0.5715, 4.333), (-1.021, -0.5506, 4.391), (-1.081, -0.5599, 4.512), (-0.7281, -0.2344, 4.485), (-0.902, -0.2344, 4.586), (-1.014, -0.2344, 4.721), (-0.7449, -0.2344, 4.656), (-0.6808, -0.2344, 4.349), (-0.8445, -0.2344, 4.384), (-0.9731, -0.2344, 4.47)], [(14, 15), (13, 14), (12, 13), (11, 12), (10, 11), (9, 10), (8, 9), (1, 8), (2, 1), (3, 2), (4, 3), (5, 4), (6, 5), (7, 6), (0, 7), (10, 16), (9, 17), (17, 18), (18, 19), (19, 20), (4, 21), (21, 22), (22, 23), (23, 24), (24, 25), (25, 26), (26, 27), (25, 28), (28, 29), (29, 30), (30, 31), (31, 32), (30, 33), (33, 34), (21, 35), (36, 0), (38, 37), (94, 38), (44, 39), (41, 40), (42, 41), (43, 42), (44, 43), (35, 44), (35, 45), (45, 46), (46, 47), (47, 48), (48, 49), (49, 50), (50, 51), (45, 52), (52, 53), (53, 54), (54, 55), (55, 56), (56, 57), (56, 58), (35, 59), (59, 60), (60, 61), (61, 62), (62, 63), (63, 64), (64, 65), (61, 66), (60, 67), (67, 68), (68, 69), (69, 70), (70, 71), (69, 72), (72, 73), (73, 74), (71, 75), (65, 76), (76, 77), (79, 78), (66, 79), (66, 80), (80, 81), (81, 82), (82, 83), (83, 84), (80, 85), (85, 86), (86, 87), (87, 88), (88, 89), (66, 90), (90, 91), (91, 92), (91, 93), (95, 94), (93, 95), (93, 96), (96, 97), (78, 98), (74, 99), (99, 100), (100, 101), (101, 102), (102, 103), (101, 104), (104, 105), (75, 106), (106, 107), (107, 108), (106, 109), (109, 110), (37, 111), (111, 112), (112, 113), (112, 114), (114, 115), (97, 116), (116, 117), (117, 118), (116, 119), (97, 120), (120, 121), (121, 122)], [])
me_tree.materials.append(mat_leaf)
me_tree.use_remesh_preserve_volume = False
me_tree.use_remesh_preserve_attributes = False
me_tree.use_mirror_vertex_groups = False
me_tree.update()

# ---- objects
ob_leaf_017 = bpy.data.objects.new('leaf.017', me_leaf_017)
ob_leaf_016 = bpy.data.objects.new('leaf.016', me_leaf_016)
ob_leaf_015 = bpy.data.objects.new('leaf.015', me_leaf_015)
ob_leaf_014 = bpy.data.objects.new('leaf.014', me_leaf_014)
ob_leaf_013 = bpy.data.objects.new('leaf.013', me_leaf_013)
ob_leaf_012 = bpy.data.objects.new('leaf.012', me_leaf_012)
ob_leaf_011 = bpy.data.objects.new('leaf.011', me_leaf_011)
ob_leaf_010 = bpy.data.objects.new('leaf.010', me_leaf_010)
ob_leaf_009 = bpy.data.objects.new('leaf.009', me_leaf_009)
ob_leaf_008 = bpy.data.objects.new('leaf.008', me_leaf_008)
ob_leaf_007 = bpy.data.objects.new('leaf.007', me_leaf_007)
ob_leaf_006 = bpy.data.objects.new('leaf.006', me_leaf_006)
ob_leaf_005 = bpy.data.objects.new('leaf.005', me_leaf_005)
ob_leaf_004 = bpy.data.objects.new('leaf.004', me_leaf_004)
ob_leaf_003 = bpy.data.objects.new('leaf.003', me_leaf_003)
ob_leaf_002 = bpy.data.objects.new('leaf.002', me_leaf_002)
ob_leaf_001 = bpy.data.objects.new('leaf.001', me_leaf_001)
ob_leaf_000 = bpy.data.objects.new('leaf.000', me_leaf)
ob_tree = bpy.data.objects.new('tree', me_tree)

# ---- transforms, parenting, visibility, modifiers, constraints
ob_leaf_017.location = (1.794, -0.394, 3.215)
ob_leaf_017.rotation_euler = (-0.3705, 0.8973, -0.8544)
ob_leaf_017.scale = (0.1072, 0.122, 0.1098)
ob_leaf_017.lineart.crease_threshold = 0.0
ob_leaf_016.location = (1.777, -0.4107, 3.232)
ob_leaf_016.rotation_euler = (-0.3508, 0.7219, -1.087)
ob_leaf_016.scale = (0.1023, 0.1237, 0.1125)
ob_leaf_016.lineart.crease_threshold = 0.0
ob_leaf_015.location = (1.781, -0.4091, 3.231)
ob_leaf_015.rotation_euler = (7.908, 0.2149, -7.689)
ob_leaf_015.scale = (0.09973, 0.1237, 0.1148)
ob_leaf_015.lineart.crease_threshold = 0.0
ob_leaf_014.location = (1.875, -0.2562, 3.319)
ob_leaf_014.rotation_euler = (8.478, -0.4201, -6.134)
ob_leaf_014.scale = (0.09973, 0.1237, 0.1148)
ob_leaf_014.lineart.crease_threshold = 0.0
ob_leaf_013.location = (1.877, -0.2602, 3.318)
ob_leaf_013.rotation_euler = (-0.05328, -0.07797, 0.6335)
ob_leaf_013.scale = (0.1023, 0.1237, 0.1125)
ob_leaf_013.lineart.crease_threshold = 0.0
ob_leaf_012.location = (1.866, -0.2351, 3.308)
ob_leaf_012.rotation_euler = (-0.2445, 0.05917, 0.8271)
ob_leaf_012.scale = (0.1072, 0.122, 0.1098)
ob_leaf_012.lineart.crease_threshold = 0.0
ob_leaf_011.location = (1.909, -0.1928, 3.445)
ob_leaf_011.rotation_euler = (-1.429, 0.086, 1.543)
ob_leaf_011.scale = (0.1072, 0.122, 0.1098)
ob_leaf_011.lineart.crease_threshold = 0.0
ob_leaf_010.location = (1.91, -0.2023, 3.472)
ob_leaf_010.rotation_euler = (-1.241, -0.145, 1.597)
ob_leaf_010.scale = (0.1023, 0.1237, 0.1125)
ob_leaf_010.lineart.crease_threshold = 0.0
ob_leaf_009.location = (1.907, -0.2008, 3.468)
ob_leaf_009.rotation_euler = (7.079, -0.6921, -4.477)
ob_leaf_009.scale = (0.09973, 0.1237, 0.1148)
ob_leaf_009.lineart.crease_threshold = 0.0
ob_leaf_008.location = (1.895, -0.4223, 3.479)
ob_leaf_008.rotation_euler = (4.718, -0.1324, -1.705)
ob_leaf_008.scale = (0.09973, 0.1237, 0.1148)
ob_leaf_008.lineart.crease_threshold = 0.0
ob_leaf_007.location = (1.899, -0.4237, 3.478)
ob_leaf_007.rotation_euler = (-3.582, -0.6566, 4.309)
ob_leaf_007.scale = (0.1023, 0.1237, 0.1125)
ob_leaf_007.lineart.crease_threshold = 0.0
ob_leaf_006.location = (1.883, -0.4089, 3.497)
ob_leaf_006.rotation_euler = (-3.639, -0.8481, 4.116)
ob_leaf_006.scale = (0.1072, 0.122, 0.1098)
ob_leaf_006.lineart.crease_threshold = 0.0
ob_leaf_005.location = (1.909, -0.2791, 3.599)
ob_leaf_005.rotation_euler = (-1.251, -1.014, 1.305)
ob_leaf_005.scale = (0.1738, 0.1977, 0.1781)
ob_leaf_005.lineart.crease_threshold = 0.0
ob_leaf_004.location = (1.906, -0.3253, 3.604)
ob_leaf_004.rotation_euler = (-1.097, -1.25, 1.343)
ob_leaf_004.scale = (0.1659, 0.2005, 0.1824)
ob_leaf_004.lineart.crease_threshold = 0.0
ob_leaf_003.location = (1.903, -0.3189, 3.604)
ob_leaf_003.rotation_euler = (4.507, -1.305, -2.121)
ob_leaf_003.scale = (0.1617, 0.2006, 0.1861)
ob_leaf_003.lineart.crease_threshold = 0.0
ob_leaf_002.location = (2.021, -0.3862, 3.571)
ob_leaf_002.rotation_euler = (3.083, -1.007, -0.9964)
ob_leaf_002.scale = (0.1617, 0.2006, 0.1861)
ob_leaf_002.lineart.crease_threshold = 0.0
ob_leaf_001.location = (2.022, -0.3928, 3.568)
ob_leaf_001.rotation_euler = (0.06703, -0.9319, 0.05242)
ob_leaf_001.scale = (0.1659, 0.2005, 0.1824)
ob_leaf_001.lineart.crease_threshold = 0.0
ob_leaf_000.location = (2.034, -0.3476, 3.569)
ob_leaf_000.rotation_euler = (-0.3517, -0.7952, 0.3525)
ob_leaf_000.scale = (0.1738, 0.1977, 0.1781)
ob_leaf_000.lineart.crease_threshold = 0.0
ob_tree.location = (-0.3078, -2.043e-07, 1.521)
ob_tree.lineart.crease_threshold = 0.0
_m = ob_tree.modifiers.new('Skin', 'SKIN')
_m = ob_tree.modifiers.new('Subsurf', 'SUBSURF')
_m.uv_smooth = 'PRESERVE_CORNERS'
_m.quality = 2
_m.show_only_control_edges = False

# ---- collection membership
col_collection_1.objects.link(ob_leaf_017)
col_collection_1.objects.link(ob_leaf_016)
col_collection_1.objects.link(ob_leaf_015)
col_collection_1.objects.link(ob_leaf_014)
col_collection_1.objects.link(ob_leaf_013)
col_collection_1.objects.link(ob_leaf_012)
col_collection_1.objects.link(ob_leaf_011)
col_collection_1.objects.link(ob_leaf_010)
col_collection_1.objects.link(ob_leaf_009)
col_collection_1.objects.link(ob_leaf_008)
col_collection_1.objects.link(ob_leaf_007)
col_collection_1.objects.link(ob_leaf_006)
col_collection_1.objects.link(ob_leaf_005)
col_collection_1.objects.link(ob_leaf_004)
col_collection_1.objects.link(ob_leaf_003)
col_collection_1.objects.link(ob_leaf_002)
col_collection_1.objects.link(ob_leaf_001)
col_collection_1.objects.link(ob_leaf_000)
col_collection_1.objects.link(ob_tree)

# ---- scene / render settings (as saved in the file)
scene.frame_start = 1; scene.frame_end = 250; scene.frame_set(1)
scene.render.engine = 'BLENDER_EEVEE_NEXT'
scene.render.resolution_percentage = 50
scene.render.dither_intensity = 0.0
scene.cycles.use_denoising = False
scene.cycles.samples = 128
scene.cycles.sampling_pattern = 'TABULATED_SOBOL'
scene.cycles.use_adaptive_sampling = False
scene.cycles.use_light_tree = False
scene.cycles.blur_glossy = 0.0
scene.cycles.sample_clamp_indirect = 0.0
scene.view_settings.view_transform = 'Standard'
bpy.context.view_layer.update()

# ---- added for rendering (the .blend has no active camera and no usable light): camera, sun
cam_auto = bpy.data.cameras.new('AutoCamera')
cam_auto.lens = 50.0
cam_auto.sensor_width = 36.0
cam_auto.clip_end = 1000.0
ob_auto_camera = bpy.data.objects.new('AutoCamera', cam_auto)
scene.collection.objects.link(ob_auto_camera)
ob_auto_camera.location = (6.9582, -9.09679, 9.82682)
ob_auto_camera.rotation_euler = (1.09748, -7.21219e-08, 0.694738)
scene.camera = ob_auto_camera
light_auto_sun = bpy.data.lights.new('AutoSun', 'SUN')
light_auto_sun.energy = 3.0
light_auto_sun.angle = 0.0523599
ob_auto_sun = bpy.data.objects.new('AutoSun', light_auto_sun)
scene.collection.objects.link(ob_auto_sun)
ob_auto_sun.rotation_euler = (0.872665, 0.174533, 0.523599)
bpy.context.view_layer.update()
